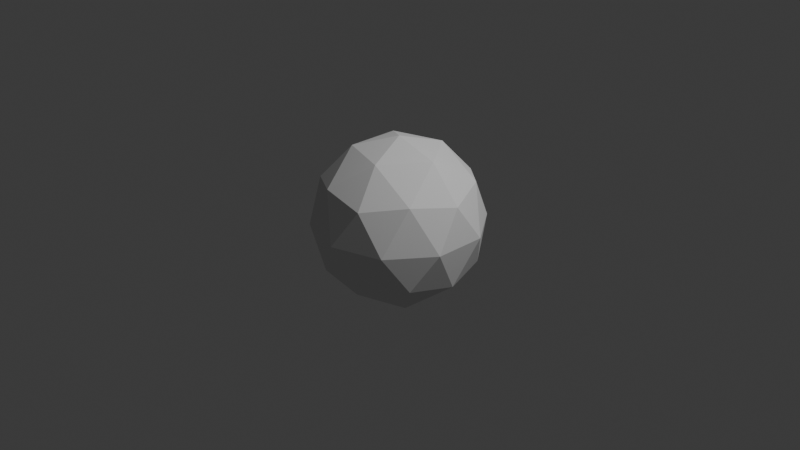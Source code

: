 # Source: ball4.blend  (saved by Blender 4.4.32; exported with 4.5.12 LTS)
import bpy
from mathutils import Matrix  # noqa: F401  (used for matrix-valued properties, if any)

bpy.ops.wm.read_factory_settings(use_empty=True)
scene = bpy.context.scene
scene.name = 'Scene'

# ---- collections
col_collection = bpy.data.collections.new('Collection'); scene.collection.children.link(col_collection)

# ---- world
world_world = bpy.data.worlds.new('World'); scene.world = world_world
world_world.use_nodes = True; world_world.node_tree.nodes.clear()
_N = world_world.node_tree.nodes; _L = world_world.node_tree.links
n0 = _N.new('ShaderNodeOutputWorld'); n0.name = 'World Output'; n0.location = (300, 300)
n1 = _N.new('ShaderNodeBackground'); n1.name = 'Background'; n1.location = (10, 300)
n1.inputs[0].default_value = (0.05088, 0.05088, 0.05088, 1.0)
_L.new(n1.outputs[0], n0.inputs[0])
n0.is_active_output = True
world_world.color = (0.05088, 0.05088, 0.05088)
world_world.sun_shadow_jitter_overblur = 0.0

# ---- cameras
cam_camera = bpy.data.cameras.new('Camera')
cam_camera.clip_end = 100.0
cam_camera.ortho_scale = 7.314

# ---- lights
light_light = bpy.data.lights.new('Light', 'POINT')
light_light.energy = 1000.0
light_light.shadow_soft_size = 0.1

# ---- meshes
me_icosphere = bpy.data.meshes.new('Icosphere')
me_icosphere.from_pydata([(0.0, 0.0, -1.0), (0.7236, -0.5257, -0.4472), (-0.2764, -0.8506, -0.4472), (-0.8944, 0.0, -0.4472), (-0.2764, 0.8506, -0.4472), (0.7236, 0.5257, -0.4472), (0.2764, -0.8506, 0.4472), (-0.7236, -0.5257, 0.4472), (-0.7236, 0.5257, 0.4472), (0.2764, 0.8506, 0.4472), (0.8944, 0.0, 0.4472), (0.0, 0.0, 1.0), (-0.1625, -0.5, -0.8507), (0.4253, -0.309, -0.8507), (0.2629, -0.809, -0.5257), (0.8506, 0.0, -0.5257), (0.4253, 0.309, -0.8507), (-0.5257, 0.0, -0.8507), (-0.6882, -0.5, -0.5257), (-0.1625, 0.5, -0.8507), (-0.6882, 0.5, -0.5257), (0.2629, 0.809, -0.5257), (0.9511, -0.309, 0.0), (0.9511, 0.309, 0.0), (0.0, -1.0, 0.0), (0.5878, -0.809, 0.0), (-0.9511, -0.309, 0.0), (-0.5878, -0.809, 0.0), (-0.5878, 0.809, 0.0), (-0.9511, 0.309, 0.0), (0.5878, 0.809, 0.0), (0.0, 1.0, 0.0), (0.6882, -0.5, 0.5257), (-0.2629, -0.809, 0.5257), (-0.8506, 0.0, 0.5257), (-0.2629, 0.809, 0.5257), (0.6882, 0.5, 0.5257), (0.1625, -0.5, 0.8507), (0.5257, 0.0, 0.8507), (-0.4253, -0.309, 0.8507), (-0.4253, 0.309, 0.8507), (0.1625, 0.5, 0.8507)], [], [(0, 13, 12), (1, 13, 15), (0, 12, 17), (0, 17, 19), (0, 19, 16), (1, 15, 22), (2, 14, 24), (3, 18, 26), (4, 20, 28), (5, 21, 30), (1, 22, 25), (2, 24, 27), (3, 26, 29), (4, 28, 31), (5, 30, 23), (6, 32, 37), (7, 33, 39), (8, 34, 40), (9, 35, 41), (10, 36, 38), (38, 41, 11), (38, 36, 41), (36, 9, 41), (41, 40, 11), (41, 35, 40), (35, 8, 40), (40, 39, 11), (40, 34, 39), (34, 7, 39), (39, 37, 11), (39, 33, 37), (33, 6, 37), (37, 38, 11), (37, 32, 38), (32, 10, 38), (23, 36, 10), (23, 30, 36), (30, 9, 36), (31, 35, 9), (31, 28, 35), (28, 8, 35), (29, 34, 8), (29, 26, 34), (26, 7, 34), (27, 33, 7), (27, 24, 33), (24, 6, 33), (25, 32, 6), (25, 22, 32), (22, 10, 32), (30, 31, 9), (30, 21, 31), (21, 4, 31), (28, 29, 8), (28, 20, 29), (20, 3, 29), (26, 27, 7), (26, 18, 27), (18, 2, 27), (24, 25, 6), (24, 14, 25), (14, 1, 25), (22, 23, 10), (22, 15, 23), (15, 5, 23), (16, 21, 5), (16, 19, 21), (19, 4, 21), (19, 20, 4), (19, 17, 20), (17, 3, 20), (17, 18, 3), (17, 12, 18), (12, 2, 18), (15, 16, 5), (15, 13, 16), (13, 0, 16), (12, 14, 2), (12, 13, 14), (13, 1, 14)])
_uv = me_icosphere.uv_layers.new(name='UVMap')
_uv.uv.foreach_set('vector', [0.1818, 0.0, 0.2273, 0.07873, 0.1364, 0.07873, 0.2727, 0.1575, 0.3182, 0.07873, 0.3636, 0.1575, 0.9091, 0.0, 0.9545, 0.07873, 0.8636, 0.07873, 0.7273, 0.0, 0.7727, 0.07873, 0.6818, 0.07873, 0.5455, 0.0, 0.5909, 0.07873, 0.5, 0.07873, 0.2727, 0.1575, 0.3636, 0.1575, 0.3182, 0.2362, 0.09091, 0.1575, 0.1818, 0.1575, 0.1364, 0.2362, 0.8182, 0.1575, 0.9091, 0.1575, 0.8636, 0.2362, 0.6364, 0.1575, 0.7273, 0.1575, 0.6818, 0.2362, 0.4545, 0.1575, 0.5455, 0.1575, 0.5, 0.2362, 0.2727, 0.1575, 0.3182, 0.2362, 0.2273, 0.2362, 0.09091, 0.1575, 0.1364, 0.2362, 0.04546, 0.2362, 0.8182, 0.1575, 0.8636, 0.2362, 0.7727, 0.2362, 0.6364, 0.1575, 0.6818, 0.2362, 0.5909, 0.2362, 0.4545, 0.1575, 0.5, 0.2362, 0.4091, 0.2362, 0.1818, 0.3149, 0.2727, 0.3149, 0.2273, 0.3937, 0.0, 0.3149, 0.09091, 0.3149, 0.04546, 0.3937, 0.7273, 0.3149, 0.8182, 0.3149, 0.7727, 0.3937, 0.5455, 0.3149, 0.6364, 0.3149, 0.5909, 0.3937, 0.3636, 0.3149, 0.4545, 0.3149, 0.4091, 0.3937, 0.4091, 0.3937, 0.5, 0.3937, 0.4545, 0.4724, 0.4091, 0.3937, 0.4545, 0.3149, 0.5, 0.3937, 0.4545, 0.3149, 0.5455, 0.3149, 0.5, 0.3937, 0.5909, 0.3937, 0.6818, 0.3937, 0.6364, 0.4724, 0.5909, 0.3937, 0.6364, 0.3149, 0.6818, 0.3937, 0.6364, 0.3149, 0.7273, 0.3149, 0.6818, 0.3937, 0.7727, 0.3937, 0.8636, 0.3937, 0.8182, 0.4724, 0.7727, 0.3937, 0.8182, 0.3149, 0.8636, 0.3937, 0.8182, 0.3149, 0.9091, 0.3149, 0.8636, 0.3937, 0.04546, 0.3937, 0.1364, 0.3937, 0.09091, 0.4724, 0.04546, 0.3937, 0.09091, 0.3149, 0.1364, 0.3937, 0.09091, 0.3149, 0.1818, 0.3149, 0.1364, 0.3937, 0.2273, 0.3937, 0.3182, 0.3937, 0.2727, 0.4724, 0.2273, 0.3937, 0.2727, 0.3149, 0.3182, 0.3937, 0.2727, 0.3149, 0.3636, 0.3149, 0.3182, 0.3937, 0.4091, 0.2362, 0.4545, 0.3149, 0.3636, 0.3149, 0.4091, 0.2362, 0.5, 0.2362, 0.4545, 0.3149, 0.5, 0.2362, 0.5455, 0.3149, 0.4545, 0.3149, 0.5909, 0.2362, 0.6364, 0.3149, 0.5455, 0.3149, 0.5909, 0.2362, 0.6818, 0.2362, 0.6364, 0.3149, 0.6818, 0.2362, 0.7273, 0.3149, 0.6364, 0.3149, 0.7727, 0.2362, 0.8182, 0.3149, 0.7273, 0.3149, 0.7727, 0.2362, 0.8636, 0.2362, 0.8182, 0.3149, 0.8636, 0.2362, 0.9091, 0.3149, 0.8182, 0.3149, 0.04546, 0.2362, 0.09091, 0.3149, 0.0, 0.3149, 0.04546, 0.2362, 0.1364, 0.2362, 0.09091, 0.3149, 0.1364, 0.2362, 0.1818, 0.3149, 0.09091, 0.3149, 0.2273, 0.2362, 0.2727, 0.3149, 0.1818, 0.3149, 0.2273, 0.2362, 0.3182, 0.2362, 0.2727, 0.3149, 0.3182, 0.2362, 0.3636, 0.3149, 0.2727, 0.3149, 0.5, 0.2362, 0.5909, 0.2362, 0.5455, 0.3149, 0.5, 0.2362, 0.5455, 0.1575, 0.5909, 0.2362, 0.5455, 0.1575, 0.6364, 0.1575, 0.5909, 0.2362, 0.6818, 0.2362, 0.7727, 0.2362, 0.7273, 0.3149, 0.6818, 0.2362, 0.7273, 0.1575, 0.7727, 0.2362, 0.7273, 0.1575, 0.8182, 0.1575, 0.7727, 0.2362, 0.8636, 0.2362, 0.9545, 0.2362, 0.9091, 0.3149, 0.8636, 0.2362, 0.9091, 0.1575, 0.9545, 0.2362, 0.9091, 0.1575, 1.0, 0.1575, 0.9545, 0.2362, 0.1364, 0.2362, 0.2273, 0.2362, 0.1818, 0.3149, 0.1364, 0.2362, 0.1818, 0.1575, 0.2273, 0.2362, 0.1818, 0.1575, 0.2727, 0.1575, 0.2273, 0.2362, 0.3182, 0.2362, 0.4091, 0.2362, 0.3636, 0.3149, 0.3182, 0.2362, 0.3636, 0.1575, 0.4091, 0.2362, 0.3636, 0.1575, 0.4545, 0.1575, 0.4091, 0.2362, 0.5, 0.07873, 0.5455, 0.1575, 0.4545, 0.1575, 0.5, 0.07873, 0.5909, 0.07873, 0.5455, 0.1575, 0.5909, 0.07873, 0.6364, 0.1575, 0.5455, 0.1575, 0.6818, 0.07873, 0.7273, 0.1575, 0.6364, 0.1575, 0.6818, 0.07873, 0.7727, 0.07873, 0.7273, 0.1575, 0.7727, 0.07873, 0.8182, 0.1575, 0.7273, 0.1575, 0.8636, 0.07873, 0.9091, 0.1575, 0.8182, 0.1575, 0.8636, 0.07873, 0.9545, 0.07873, 0.9091, 0.1575, 0.9545, 0.07873, 1.0, 0.1575, 0.9091, 0.1575, 0.3636, 0.1575, 0.4091, 0.07873, 0.4545, 0.1575, 0.3636, 0.1575, 0.3182, 0.07873, 0.4091, 0.07873, 0.3182, 0.07873, 0.3636, 0.0, 0.4091, 0.07873, 0.1364, 0.07873, 0.1818, 0.1575, 0.09091, 0.1575, 0.1364, 0.07873, 0.2273, 0.07873, 0.1818, 0.1575, 0.2273, 0.07873, 0.2727, 0.1575, 0.1818, 0.1575])
me_icosphere.update()

# ---- objects
ob_light = bpy.data.objects.new('Light', light_light)
ob_camera = bpy.data.objects.new('Camera', cam_camera)
ob_icosphere = bpy.data.objects.new('Icosphere', me_icosphere)

# ---- transforms, parenting, visibility, modifiers, constraints
ob_light.location = (4.076, 1.005, 5.904)
ob_light.rotation_euler = (0.6503, 0.05522, 1.866)
ob_light.lock_rotations_4d = False
ob_light.empty_display_type = 'ARROWS'
ob_light.color = (0.0, 0.0, 0.0, 0.0)
ob_light.lineart.crease_threshold = 0.0
ob_camera.location = (7.359, -6.926, 4.958)
ob_camera.rotation_euler = (1.109, 0.0, 0.8149)
ob_camera.lock_rotations_4d = False
ob_camera.empty_display_type = 'ARROWS'
ob_camera.color = (0.0, 0.0, 0.0, 0.0)
ob_camera.display_type = 'WIRE'
ob_camera.lineart.crease_threshold = 0.0
ob_icosphere.location = (0.0, 0.0, 0.0)
ob_icosphere.scale = (0.9051, 0.9051, 0.9051)

# ---- collection membership
col_collection.objects.link(ob_light)
col_collection.objects.link(ob_camera)
col_collection.objects.link(ob_icosphere)

# ---- scene / render settings (as saved in the file)
scene.camera = ob_camera
scene.frame_start = 1; scene.frame_end = 250; scene.frame_set(1)
scene.render.engine = 'BLENDER_EEVEE_NEXT'
bpy.context.view_layer.update()

